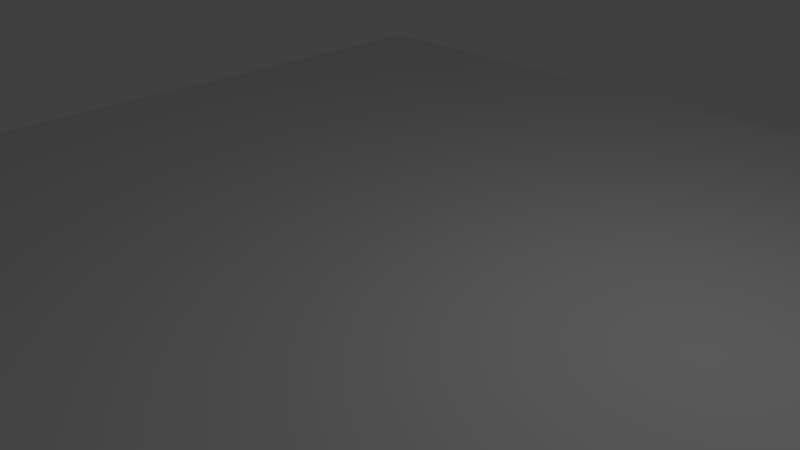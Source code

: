 # Source: ms_sea.blend  (saved by Blender 2.72.0; exported with 4.5.12 LTS)
import bpy
from mathutils import Matrix  # noqa: F401  (used for matrix-valued properties, if any)

bpy.ops.wm.read_factory_settings(use_empty=True)
scene = bpy.context.scene
scene.name = 'Scene'

# ---- collections
col_collection_1 = bpy.data.collections.new('Collection 1'); scene.collection.children.link(col_collection_1)

# ---- world
world_world = bpy.data.worlds.new('World'); scene.world = world_world
world_world.color = (0.05088, 0.05088, 0.05088)
world_world.use_sun_shadow = False
world_world.sun_shadow_jitter_overblur = 0.0
world_world.cycles.sampling_method = 'MANUAL'
world_world.cycles.sample_map_resolution = 256

# ---- cameras
cam_camera = bpy.data.cameras.new('Camera')
cam_camera.clip_end = 100.0
cam_camera.lens = 35.0
cam_camera.sensor_width = 32.0
cam_camera.sensor_height = 18.0
cam_camera.ortho_scale = 7.314
cam_camera.dof.focus_distance = 0.0

# ---- lights
light_lamp = bpy.data.lights.new('Lamp', 'POINT')
light_lamp.transmission_factor = 0.0
light_lamp.cutoff_distance = 30.0
light_lamp.energy = 100.0
light_lamp.shadow_buffer_clip_start = 1.001
light_lamp.shadow_soft_size = 0.1
light_lamp.shadow_maximum_resolution = 0.006
light_lamp.use_absolute_resolution = True
light_lamp.cycles.use_multiple_importance_sampling = False

# ---- meshes
me_plane = bpy.data.meshes.new('Plane')
me_plane.from_pydata([(-1.0, -1.0, 0.0), (1.0, -1.0, 0.0), (-1.0, 1.0, 0.0), (1.0, 1.0, 0.0)], [], [(0, 1, 3, 2)])
me_plane.use_remesh_preserve_volume = False
me_plane.use_remesh_preserve_attributes = False
me_plane.use_mirror_vertex_groups = False
me_plane.update()

# ---- objects
ob_plane = bpy.data.objects.new('Plane', me_plane)
ob_lamp = bpy.data.objects.new('Lamp', light_lamp)
ob_camera = bpy.data.objects.new('Camera', cam_camera)

# ---- transforms, parenting, visibility, modifiers, constraints
ob_plane.location = (0.0, 0.0, 0.0)
ob_plane.scale = (7.951, 7.951, 7.951)
ob_plane.lineart.crease_threshold = 0.0
ob_lamp.location = (4.076, 1.005, 5.904)
ob_lamp.rotation_euler = (0.6503, 0.05522, 1.866)
ob_lamp.lock_rotations_4d = False
ob_lamp.empty_display_type = 'ARROWS'
ob_lamp.color = (0.0, 0.0, 0.0, 0.0)
ob_lamp.lineart.crease_threshold = 0.0
ob_camera.location = (7.481, -6.508, 5.344)
ob_camera.rotation_euler = (1.109, 0.01082, 0.8149)
ob_camera.lock_rotations_4d = False
ob_camera.empty_display_type = 'ARROWS'
ob_camera.color = (0.0, 0.0, 0.0, 0.0)
ob_camera.display_type = 'WIRE'
ob_camera.lineart.crease_threshold = 0.0

# ---- collection membership
col_collection_1.objects.link(ob_plane)
col_collection_1.objects.link(ob_lamp)
col_collection_1.objects.link(ob_camera)

# ---- scene / render settings (as saved in the file)
scene.camera = ob_camera
scene.frame_start = 1; scene.frame_end = 250; scene.frame_set(1)
scene.render.engine = 'CYCLES'
scene.render.resolution_percentage = 50
scene.render.dither_intensity = 0.0
scene.cycles.use_denoising = False
scene.cycles.samples = 10
scene.cycles.sampling_pattern = 'TABULATED_SOBOL'
scene.cycles.light_sampling_threshold = 0.0
scene.cycles.use_adaptive_sampling = False
scene.cycles.use_light_tree = False
scene.cycles.blur_glossy = 0.0
scene.cycles.pixel_filter_type = 'GAUSSIAN'
scene.cycles.sample_clamp_indirect = 0.0
scene.view_settings.view_transform = 'Standard'
bpy.context.view_layer.update()
